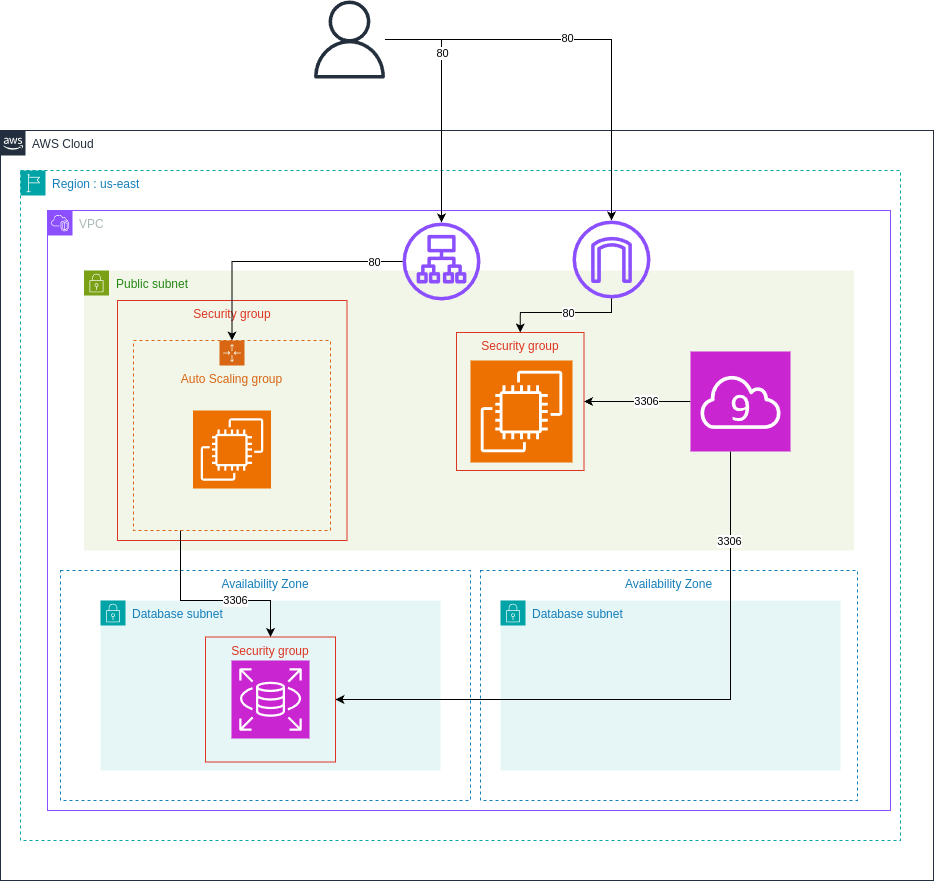

The diagram above was exported from draw.io. Its source (the exported page's mxGraphModel, read from the mxfile embedded in the PNG):
<mxGraphModel dx="2949" dy="1222" grid="1" gridSize="10" guides="1" tooltips="1" connect="1" arrows="1" fold="1" page="1" pageScale="1" pageWidth="827" pageHeight="1169" math="0" shadow="0">
  <root>
    <mxCell id="0" />
    <mxCell id="1" parent="0" />
    <mxCell id="EgeYsr_PYTrPPwxiYjHp-1" value="AWS Cloud" style="points=[[0,0],[0.25,0],[0.5,0],[0.75,0],[1,0],[1,0.25],[1,0.5],[1,0.75],[1,1],[0.75,1],[0.5,1],[0.25,1],[0,1],[0,0.75],[0,0.5],[0,0.25]];outlineConnect=0;gradientColor=none;html=1;whiteSpace=wrap;fontSize=12;fontStyle=0;container=1;pointerEvents=0;collapsible=0;recursiveResize=0;shape=mxgraph.aws4.group;grIcon=mxgraph.aws4.group_aws_cloud_alt;strokeColor=#232F3E;fillColor=none;verticalAlign=top;align=left;spacingLeft=30;fontColor=#232F3E;dashed=0;" parent="1" vertex="1">
      <mxGeometry x="-120" y="200" width="933" height="750" as="geometry" />
    </mxCell>
    <mxCell id="EgeYsr_PYTrPPwxiYjHp-2" value="Region : us-east" style="points=[[0,0],[0.25,0],[0.5,0],[0.75,0],[1,0],[1,0.25],[1,0.5],[1,0.75],[1,1],[0.75,1],[0.5,1],[0.25,1],[0,1],[0,0.75],[0,0.5],[0,0.25]];outlineConnect=0;gradientColor=none;html=1;whiteSpace=wrap;fontSize=12;fontStyle=0;container=1;pointerEvents=0;collapsible=0;recursiveResize=0;shape=mxgraph.aws4.group;grIcon=mxgraph.aws4.group_region;strokeColor=#00A4A6;fillColor=none;verticalAlign=top;align=left;spacingLeft=30;fontColor=#147EBA;dashed=1;" parent="EgeYsr_PYTrPPwxiYjHp-1" vertex="1">
      <mxGeometry x="20" y="40" width="880" height="670" as="geometry" />
    </mxCell>
    <mxCell id="EgeYsr_PYTrPPwxiYjHp-4" value="VPC" style="points=[[0,0],[0.25,0],[0.5,0],[0.75,0],[1,0],[1,0.25],[1,0.5],[1,0.75],[1,1],[0.75,1],[0.5,1],[0.25,1],[0,1],[0,0.75],[0,0.5],[0,0.25]];outlineConnect=0;gradientColor=none;html=1;whiteSpace=wrap;fontSize=12;fontStyle=0;container=1;pointerEvents=0;collapsible=0;recursiveResize=0;shape=mxgraph.aws4.group;grIcon=mxgraph.aws4.group_vpc2;strokeColor=#8C4FFF;fillColor=none;verticalAlign=top;align=left;spacingLeft=30;fontColor=#AAB7B8;dashed=0;" parent="EgeYsr_PYTrPPwxiYjHp-2" vertex="1">
      <mxGeometry x="27" y="40" width="843" height="600" as="geometry" />
    </mxCell>
    <mxCell id="EgeYsr_PYTrPPwxiYjHp-18" value="Database subnet" style="points=[[0,0],[0.25,0],[0.5,0],[0.75,0],[1,0],[1,0.25],[1,0.5],[1,0.75],[1,1],[0.75,1],[0.5,1],[0.25,1],[0,1],[0,0.75],[0,0.5],[0,0.25]];outlineConnect=0;gradientColor=none;html=1;whiteSpace=wrap;fontSize=12;fontStyle=0;container=1;pointerEvents=0;collapsible=0;recursiveResize=0;shape=mxgraph.aws4.group;grIcon=mxgraph.aws4.group_security_group;grStroke=0;strokeColor=#00A4A6;fillColor=#E6F6F7;verticalAlign=top;align=left;spacingLeft=30;fontColor=#147EBA;dashed=0;" parent="EgeYsr_PYTrPPwxiYjHp-4" vertex="1">
      <mxGeometry x="453" y="390" width="340" height="170" as="geometry" />
    </mxCell>
    <mxCell id="IQ9QKhoy64uozzi3jpkI-1" value="Database subnet" style="points=[[0,0],[0.25,0],[0.5,0],[0.75,0],[1,0],[1,0.25],[1,0.5],[1,0.75],[1,1],[0.75,1],[0.5,1],[0.25,1],[0,1],[0,0.75],[0,0.5],[0,0.25]];outlineConnect=0;gradientColor=none;html=1;whiteSpace=wrap;fontSize=12;fontStyle=0;container=1;pointerEvents=0;collapsible=0;recursiveResize=0;shape=mxgraph.aws4.group;grIcon=mxgraph.aws4.group_security_group;grStroke=0;strokeColor=#00A4A6;fillColor=#E6F6F7;verticalAlign=top;align=left;spacingLeft=30;fontColor=#147EBA;dashed=0;" vertex="1" parent="EgeYsr_PYTrPPwxiYjHp-4">
      <mxGeometry x="53" y="390" width="340" height="170" as="geometry" />
    </mxCell>
    <mxCell id="IQ9QKhoy64uozzi3jpkI-2" value="Availability Zone" style="fillColor=none;strokeColor=#147EBA;dashed=1;verticalAlign=top;fontStyle=0;fontColor=#147EBA;whiteSpace=wrap;html=1;" vertex="1" parent="EgeYsr_PYTrPPwxiYjHp-4">
      <mxGeometry x="13" y="360" width="410" height="230" as="geometry" />
    </mxCell>
    <mxCell id="IQ9QKhoy64uozzi3jpkI-3" value="Availability Zone" style="fillColor=none;strokeColor=#147EBA;dashed=1;verticalAlign=top;fontStyle=0;fontColor=#147EBA;whiteSpace=wrap;html=1;" vertex="1" parent="EgeYsr_PYTrPPwxiYjHp-4">
      <mxGeometry x="433" y="360" width="377" height="230" as="geometry" />
    </mxCell>
    <mxCell id="EgeYsr_PYTrPPwxiYjHp-22" value="Security group" style="fillColor=none;strokeColor=#DD3522;verticalAlign=top;fontStyle=0;fontColor=#DD3522;whiteSpace=wrap;html=1;" parent="EgeYsr_PYTrPPwxiYjHp-4" vertex="1">
      <mxGeometry x="158" y="426.5" width="130" height="125" as="geometry" />
    </mxCell>
    <mxCell id="EgeYsr_PYTrPPwxiYjHp-21" value="" style="sketch=0;points=[[0,0,0],[0.25,0,0],[0.5,0,0],[0.75,0,0],[1,0,0],[0,1,0],[0.25,1,0],[0.5,1,0],[0.75,1,0],[1,1,0],[0,0.25,0],[0,0.5,0],[0,0.75,0],[1,0.25,0],[1,0.5,0],[1,0.75,0]];outlineConnect=0;fontColor=#232F3E;fillColor=#C925D1;strokeColor=#ffffff;dashed=0;verticalLabelPosition=bottom;verticalAlign=top;align=center;html=1;fontSize=12;fontStyle=0;aspect=fixed;shape=mxgraph.aws4.resourceIcon;resIcon=mxgraph.aws4.rds;" parent="EgeYsr_PYTrPPwxiYjHp-4" vertex="1">
      <mxGeometry x="184" y="450" width="78" height="78" as="geometry" />
    </mxCell>
    <mxCell id="EgeYsr_PYTrPPwxiYjHp-5" value="Public subnet" style="points=[[0,0],[0.25,0],[0.5,0],[0.75,0],[1,0],[1,0.25],[1,0.5],[1,0.75],[1,1],[0.75,1],[0.5,1],[0.25,1],[0,1],[0,0.75],[0,0.5],[0,0.25]];outlineConnect=0;gradientColor=none;html=1;whiteSpace=wrap;fontSize=12;fontStyle=0;container=1;pointerEvents=0;collapsible=0;recursiveResize=0;shape=mxgraph.aws4.group;grIcon=mxgraph.aws4.group_security_group;grStroke=0;strokeColor=#7AA116;fillColor=#F2F6E8;verticalAlign=top;align=left;spacingLeft=30;fontColor=#248814;dashed=0;" parent="EgeYsr_PYTrPPwxiYjHp-4" vertex="1">
      <mxGeometry x="36.5" y="60" width="770" height="280" as="geometry" />
    </mxCell>
    <mxCell id="IQ9QKhoy64uozzi3jpkI-11" value="" style="sketch=0;points=[[0,0,0],[0.25,0,0],[0.5,0,0],[0.75,0,0],[1,0,0],[0,1,0],[0.25,1,0],[0.5,1,0],[0.75,1,0],[1,1,0],[0,0.25,0],[0,0.5,0],[0,0.75,0],[1,0.25,0],[1,0.5,0],[1,0.75,0]];outlineConnect=0;fontColor=#232F3E;fillColor=#ED7100;strokeColor=#ffffff;dashed=0;verticalLabelPosition=bottom;verticalAlign=top;align=center;html=1;fontSize=12;fontStyle=0;aspect=fixed;shape=mxgraph.aws4.resourceIcon;resIcon=mxgraph.aws4.ec2;" vertex="1" parent="EgeYsr_PYTrPPwxiYjHp-5">
      <mxGeometry x="386.5" y="90" width="102" height="102" as="geometry" />
    </mxCell>
    <mxCell id="EgeYsr_PYTrPPwxiYjHp-6" value="Security group" style="fillColor=none;strokeColor=#DD3522;verticalAlign=top;fontStyle=0;fontColor=#DD3522;whiteSpace=wrap;html=1;" parent="EgeYsr_PYTrPPwxiYjHp-5" vertex="1">
      <mxGeometry x="372.5" y="62" width="127.5" height="138" as="geometry" />
    </mxCell>
    <mxCell id="IQ9QKhoy64uozzi3jpkI-31" value="" style="sketch=0;outlineConnect=0;fontColor=#232F3E;gradientColor=none;fillColor=#8C4FFF;strokeColor=none;dashed=0;verticalLabelPosition=bottom;verticalAlign=top;align=center;html=1;fontSize=12;fontStyle=0;aspect=fixed;pointerEvents=1;shape=mxgraph.aws4.internet_gateway;" vertex="1" parent="EgeYsr_PYTrPPwxiYjHp-5">
      <mxGeometry x="488.5" y="-50" width="78" height="78" as="geometry" />
    </mxCell>
    <mxCell id="IQ9QKhoy64uozzi3jpkI-32" style="edgeStyle=orthogonalEdgeStyle;rounded=0;orthogonalLoop=1;jettySize=auto;html=1;entryX=0.5;entryY=0;entryDx=0;entryDy=0;" edge="1" parent="EgeYsr_PYTrPPwxiYjHp-5" source="IQ9QKhoy64uozzi3jpkI-31" target="EgeYsr_PYTrPPwxiYjHp-6">
      <mxGeometry relative="1" as="geometry">
        <Array as="points">
          <mxPoint x="528" y="42" />
          <mxPoint x="436" y="42" />
        </Array>
      </mxGeometry>
    </mxCell>
    <mxCell id="IQ9QKhoy64uozzi3jpkI-33" value="80" style="edgeLabel;html=1;align=center;verticalAlign=middle;resizable=0;points=[];" vertex="1" connectable="0" parent="IQ9QKhoy64uozzi3jpkI-32">
      <mxGeometry x="-0.0809" relative="1" as="geometry">
        <mxPoint as="offset" />
      </mxGeometry>
    </mxCell>
    <mxCell id="IQ9QKhoy64uozzi3jpkI-24" style="edgeStyle=orthogonalEdgeStyle;rounded=0;orthogonalLoop=1;jettySize=auto;html=1;entryX=1;entryY=0.5;entryDx=0;entryDy=0;" edge="1" parent="EgeYsr_PYTrPPwxiYjHp-4" source="EgeYsr_PYTrPPwxiYjHp-23" target="EgeYsr_PYTrPPwxiYjHp-6">
      <mxGeometry relative="1" as="geometry" />
    </mxCell>
    <mxCell id="IQ9QKhoy64uozzi3jpkI-25" value="3306" style="edgeLabel;html=1;align=center;verticalAlign=middle;resizable=0;points=[];" vertex="1" connectable="0" parent="IQ9QKhoy64uozzi3jpkI-24">
      <mxGeometry x="-0.1707" y="-1" relative="1" as="geometry">
        <mxPoint as="offset" />
      </mxGeometry>
    </mxCell>
    <mxCell id="IQ9QKhoy64uozzi3jpkI-26" style="edgeStyle=orthogonalEdgeStyle;rounded=0;orthogonalLoop=1;jettySize=auto;html=1;entryX=1;entryY=0.5;entryDx=0;entryDy=0;" edge="1" parent="EgeYsr_PYTrPPwxiYjHp-4" source="EgeYsr_PYTrPPwxiYjHp-23" target="EgeYsr_PYTrPPwxiYjHp-22">
      <mxGeometry relative="1" as="geometry">
        <Array as="points">
          <mxPoint x="683" y="489" />
        </Array>
      </mxGeometry>
    </mxCell>
    <mxCell id="IQ9QKhoy64uozzi3jpkI-28" value="3306" style="edgeLabel;html=1;align=center;verticalAlign=middle;resizable=0;points=[];" vertex="1" connectable="0" parent="IQ9QKhoy64uozzi3jpkI-26">
      <mxGeometry x="-0.7216" y="-2" relative="1" as="geometry">
        <mxPoint as="offset" />
      </mxGeometry>
    </mxCell>
    <mxCell id="EgeYsr_PYTrPPwxiYjHp-23" value="" style="sketch=0;points=[[0,0,0],[0.25,0,0],[0.5,0,0],[0.75,0,0],[1,0,0],[0,1,0],[0.25,1,0],[0.5,1,0],[0.75,1,0],[1,1,0],[0,0.25,0],[0,0.5,0],[0,0.75,0],[1,0.25,0],[1,0.5,0],[1,0.75,0]];outlineConnect=0;fontColor=#232F3E;fillColor=#C925D1;strokeColor=#ffffff;dashed=0;verticalLabelPosition=bottom;verticalAlign=top;align=center;html=1;fontSize=12;fontStyle=0;aspect=fixed;shape=mxgraph.aws4.resourceIcon;resIcon=mxgraph.aws4.cloud9;" parent="EgeYsr_PYTrPPwxiYjHp-4" vertex="1">
      <mxGeometry x="643" y="141" width="100" height="100" as="geometry" />
    </mxCell>
    <mxCell id="IQ9QKhoy64uozzi3jpkI-10" value="Security group" style="fillColor=none;strokeColor=#DD3522;verticalAlign=top;fontStyle=0;fontColor=#DD3522;whiteSpace=wrap;html=1;" vertex="1" parent="EgeYsr_PYTrPPwxiYjHp-4">
      <mxGeometry x="70" y="90" width="229.5" height="240" as="geometry" />
    </mxCell>
    <mxCell id="EgeYsr_PYTrPPwxiYjHp-7" value="" style="sketch=0;points=[[0,0,0],[0.25,0,0],[0.5,0,0],[0.75,0,0],[1,0,0],[0,1,0],[0.25,1,0],[0.5,1,0],[0.75,1,0],[1,1,0],[0,0.25,0],[0,0.5,0],[0,0.75,0],[1,0.25,0],[1,0.5,0],[1,0.75,0]];outlineConnect=0;fontColor=#232F3E;fillColor=#ED7100;strokeColor=#ffffff;dashed=0;verticalLabelPosition=bottom;verticalAlign=top;align=center;html=1;fontSize=12;fontStyle=0;aspect=fixed;shape=mxgraph.aws4.resourceIcon;resIcon=mxgraph.aws4.ec2;" parent="EgeYsr_PYTrPPwxiYjHp-4" vertex="1">
      <mxGeometry x="145.5" y="200" width="78" height="78" as="geometry" />
    </mxCell>
    <mxCell id="IQ9QKhoy64uozzi3jpkI-29" style="edgeStyle=orthogonalEdgeStyle;rounded=0;orthogonalLoop=1;jettySize=auto;html=1;entryX=0.5;entryY=0;entryDx=0;entryDy=0;" edge="1" parent="EgeYsr_PYTrPPwxiYjHp-4" source="IQ9QKhoy64uozzi3jpkI-7" target="EgeYsr_PYTrPPwxiYjHp-22">
      <mxGeometry relative="1" as="geometry">
        <Array as="points">
          <mxPoint x="133" y="390" />
          <mxPoint x="223" y="390" />
        </Array>
      </mxGeometry>
    </mxCell>
    <mxCell id="IQ9QKhoy64uozzi3jpkI-30" value="3306" style="edgeLabel;html=1;align=center;verticalAlign=middle;resizable=0;points=[];" vertex="1" connectable="0" parent="IQ9QKhoy64uozzi3jpkI-29">
      <mxGeometry x="0.2653" y="1" relative="1" as="geometry">
        <mxPoint as="offset" />
      </mxGeometry>
    </mxCell>
    <mxCell id="IQ9QKhoy64uozzi3jpkI-7" value="Auto Scaling group" style="points=[[0,0],[0.25,0],[0.5,0],[0.75,0],[1,0],[1,0.25],[1,0.5],[1,0.75],[1,1],[0.75,1],[0.5,1],[0.25,1],[0,1],[0,0.75],[0,0.5],[0,0.25]];outlineConnect=0;gradientColor=none;html=1;whiteSpace=wrap;fontSize=12;fontStyle=0;container=1;pointerEvents=0;collapsible=0;recursiveResize=0;shape=mxgraph.aws4.groupCenter;grIcon=mxgraph.aws4.group_auto_scaling_group;grStroke=1;strokeColor=#D86613;fillColor=none;verticalAlign=top;align=center;fontColor=#D86613;dashed=1;spacingTop=25;" vertex="1" parent="EgeYsr_PYTrPPwxiYjHp-4">
      <mxGeometry x="86" y="130" width="197" height="190" as="geometry" />
    </mxCell>
    <mxCell id="IQ9QKhoy64uozzi3jpkI-14" value="" style="sketch=0;outlineConnect=0;fontColor=#232F3E;gradientColor=none;fillColor=#8C4FFF;strokeColor=none;dashed=0;verticalLabelPosition=bottom;verticalAlign=top;align=center;html=1;fontSize=12;fontStyle=0;aspect=fixed;pointerEvents=1;shape=mxgraph.aws4.application_load_balancer;" vertex="1" parent="EgeYsr_PYTrPPwxiYjHp-4">
      <mxGeometry x="355" y="12" width="78" height="78" as="geometry" />
    </mxCell>
    <mxCell id="IQ9QKhoy64uozzi3jpkI-16" style="edgeStyle=orthogonalEdgeStyle;rounded=0;orthogonalLoop=1;jettySize=auto;html=1;entryX=0.5;entryY=0;entryDx=0;entryDy=0;" edge="1" parent="EgeYsr_PYTrPPwxiYjHp-4" source="IQ9QKhoy64uozzi3jpkI-14" target="IQ9QKhoy64uozzi3jpkI-7">
      <mxGeometry relative="1" as="geometry" />
    </mxCell>
    <mxCell id="IQ9QKhoy64uozzi3jpkI-19" value="80" style="edgeLabel;html=1;align=center;verticalAlign=middle;resizable=0;points=[];" vertex="1" connectable="0" parent="IQ9QKhoy64uozzi3jpkI-16">
      <mxGeometry x="-0.7758" relative="1" as="geometry">
        <mxPoint as="offset" />
      </mxGeometry>
    </mxCell>
    <mxCell id="IQ9QKhoy64uozzi3jpkI-15" style="edgeStyle=orthogonalEdgeStyle;rounded=0;orthogonalLoop=1;jettySize=auto;html=1;" edge="1" parent="1" source="EgeYsr_PYTrPPwxiYjHp-9" target="IQ9QKhoy64uozzi3jpkI-14">
      <mxGeometry relative="1" as="geometry" />
    </mxCell>
    <mxCell id="IQ9QKhoy64uozzi3jpkI-17" value="80" style="edgeLabel;html=1;align=center;verticalAlign=middle;resizable=0;points=[];" vertex="1" connectable="0" parent="IQ9QKhoy64uozzi3jpkI-15">
      <mxGeometry x="-0.422" relative="1" as="geometry">
        <mxPoint as="offset" />
      </mxGeometry>
    </mxCell>
    <mxCell id="IQ9QKhoy64uozzi3jpkI-34" style="edgeStyle=orthogonalEdgeStyle;rounded=0;orthogonalLoop=1;jettySize=auto;html=1;" edge="1" parent="1" source="EgeYsr_PYTrPPwxiYjHp-9" target="IQ9QKhoy64uozzi3jpkI-31">
      <mxGeometry relative="1" as="geometry" />
    </mxCell>
    <mxCell id="IQ9QKhoy64uozzi3jpkI-35" value="80" style="edgeLabel;html=1;align=center;verticalAlign=middle;resizable=0;points=[];" vertex="1" connectable="0" parent="IQ9QKhoy64uozzi3jpkI-34">
      <mxGeometry x="-0.1032" y="2" relative="1" as="geometry">
        <mxPoint as="offset" />
      </mxGeometry>
    </mxCell>
    <mxCell id="EgeYsr_PYTrPPwxiYjHp-9" value="" style="sketch=0;outlineConnect=0;fontColor=#232F3E;gradientColor=none;fillColor=#232F3D;strokeColor=none;dashed=0;verticalLabelPosition=bottom;verticalAlign=top;align=center;html=1;fontSize=12;fontStyle=0;aspect=fixed;pointerEvents=1;shape=mxgraph.aws4.user;" parent="1" vertex="1">
      <mxGeometry x="190" y="70" width="78" height="78" as="geometry" />
    </mxCell>
  </root>
</mxGraphModel>